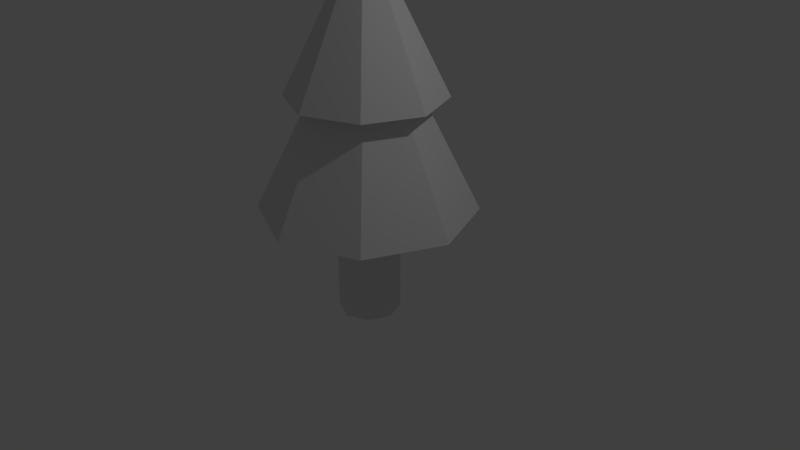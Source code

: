 # Source: tree-pine.blend  (saved by Blender 2.78.0; exported with 4.5.12 LTS)
import bpy
from mathutils import Matrix  # noqa: F401  (used for matrix-valued properties, if any)

bpy.ops.wm.read_factory_settings(use_empty=True)
scene = bpy.context.scene
scene.name = 'Scene'

# ---- collections
col_collection_1 = bpy.data.collections.new('Collection 1'); scene.collection.children.link(col_collection_1)

# ---- world
world_world = bpy.data.worlds.new('World'); scene.world = world_world
world_world.color = (0.05088, 0.05088, 0.05088)
world_world.use_sun_shadow = False
world_world.sun_shadow_jitter_overblur = 0.0
world_world.cycles.sampling_method = 'MANUAL'

# ---- cameras
cam_camera = bpy.data.cameras.new('Camera')
cam_camera.clip_end = 100.0
cam_camera.lens = 35.0
cam_camera.sensor_width = 32.0
cam_camera.sensor_height = 18.0
cam_camera.ortho_scale = 7.314
cam_camera.dof.focus_distance = 0.0
cam_camera.dof.aperture_fstop = 128.0

# ---- lights
light_lamp = bpy.data.lights.new('Lamp', 'POINT')
light_lamp.transmission_factor = 0.0
light_lamp.cutoff_distance = 30.0
light_lamp.energy = 100.0
light_lamp.shadow_buffer_clip_start = 1.001
light_lamp.shadow_soft_size = 0.1
light_lamp.shadow_maximum_resolution = 0.006
light_lamp.use_absolute_resolution = True

# ---- meshes
me_cone = bpy.data.meshes.new('Cone')
me_cone.from_pydata([(0.0, 1.0, -1.0), (0.0, 0.0, 1.0), (0.7071, 0.7071, -1.0), (1.0, -4.371e-08, -1.0), (0.7071, -0.7071, -1.0), (-8.742e-08, -1.0, -1.0), (-0.7071, -0.7071, -1.0), (-1.0, 1.192e-08, -1.0), (-0.7071, 0.7071, -1.0)], [], [(0, 1, 2), (2, 1, 3), (3, 1, 4), (4, 1, 5), (5, 1, 6), (6, 1, 7), (7, 1, 8), (8, 1, 0), (0, 2, 3, 4, 5, 6, 7, 8)])
me_cone.use_remesh_preserve_volume = False
me_cone.use_remesh_preserve_attributes = False
me_cone.use_mirror_vertex_groups = False
me_cone.update()
me_cylinder = bpy.data.meshes.new('Cylinder')
me_cylinder.from_pydata([(0.0, 0.4, -1.0), (0.0, 0.4, 1.0), (0.2828, 0.2828, -1.0), (0.2828, 0.2828, 1.0), (0.4, -1.748e-08, -1.0), (0.4, -1.748e-08, 1.0), (0.2828, -0.2828, -1.0), (0.2828, -0.2828, 1.0), (-3.497e-08, -0.4, -1.0), (-3.497e-08, -0.4, 1.0), (-0.2828, -0.2828, -1.0), (-0.2828, -0.2828, 1.0), (-0.4, 4.77e-09, -1.0), (-0.4, 4.77e-09, 1.0), (-0.2828, 0.2828, -1.0), (-0.2828, 0.2828, 1.0)], [], [(0, 1, 3, 2), (2, 3, 5, 4), (4, 5, 7, 6), (6, 7, 9, 8), (8, 9, 11, 10), (10, 11, 13, 12), (3, 1, 15, 13, 11, 9, 7, 5), (12, 13, 15, 14), (14, 15, 1, 0), (0, 2, 4, 6, 8, 10, 12, 14)])
me_cylinder.use_remesh_preserve_volume = False
me_cylinder.use_remesh_preserve_attributes = False
me_cylinder.use_mirror_vertex_groups = False
me_cylinder.update()
me_cone_001 = bpy.data.meshes.new('Cone.001')
me_cone_001.from_pydata([(0.0, 1.0, -1.0), (0.0, 0.0, 1.0), (0.7071, 0.7071, -1.0), (1.0, -4.371e-08, -1.0), (0.7071, -0.7071, -1.0), (-8.742e-08, -1.0, -1.0), (-0.7071, -0.7071, -1.0), (-1.0, 1.192e-08, -1.0), (-0.7071, 0.7071, -1.0)], [], [(0, 1, 2), (2, 1, 3), (3, 1, 4), (4, 1, 5), (5, 1, 6), (6, 1, 7), (7, 1, 8), (8, 1, 0), (0, 2, 3, 4, 5, 6, 7, 8)])
me_cone_001.use_remesh_preserve_volume = False
me_cone_001.use_remesh_preserve_attributes = False
me_cone_001.use_mirror_vertex_groups = False
me_cone_001.update()

# ---- objects
ob_cone = bpy.data.objects.new('Cone', me_cone)
ob_cylinder = bpy.data.objects.new('Cylinder', me_cylinder)
ob_lamp = bpy.data.objects.new('Lamp', light_lamp)
ob_camera = bpy.data.objects.new('Camera', cam_camera)
ob_cone_001 = bpy.data.objects.new('Cone.001', me_cone_001)

# ---- transforms, parenting, visibility, modifiers, constraints
ob_cone.location = (0.0, 0.0, 2.056)
ob_cone.scale = (1.393, 1.393, 1.393)
ob_cone.lineart.crease_threshold = 0.0
ob_cylinder.location = (0.0, 0.0, 1.0)
ob_cylinder.scale = (1.0, 1.0, 1.756)
ob_cylinder.lineart.crease_threshold = 0.0
ob_lamp.location = (4.076, 1.005, 5.904)
ob_lamp.rotation_euler = (0.6503, 0.05522, 1.866)
ob_lamp.lock_rotations_4d = False
ob_lamp.empty_display_type = 'ARROWS'
ob_lamp.color = (0.0, 0.0, 0.0, 0.0)
ob_lamp.lineart.crease_threshold = 0.0
ob_camera.location = (7.481, -6.508, 5.344)
ob_camera.rotation_euler = (1.109, 0.0, 0.8149)
ob_camera.lock_rotations_4d = False
ob_camera.empty_display_type = 'ARROWS'
ob_camera.color = (0.0, 0.0, 0.0, 0.0)
ob_camera.display_type = 'WIRE'
ob_camera.lineart.crease_threshold = 0.0
ob_cone_001.location = (0.0, 0.0, 3.111)
ob_cone_001.lineart.crease_threshold = 0.0

# ---- collection membership
col_collection_1.objects.link(ob_cone)
col_collection_1.objects.link(ob_cylinder)
col_collection_1.objects.link(ob_lamp)
col_collection_1.objects.link(ob_camera)
col_collection_1.objects.link(ob_cone_001)

# ---- scene / render settings (as saved in the file)
scene.camera = ob_camera
scene.frame_start = 1; scene.frame_end = 250; scene.frame_set(1)
scene.render.engine = 'BLENDER_EEVEE_NEXT'
scene.render.resolution_percentage = 50
scene.render.dither_intensity = 0.0
scene.cycles.use_denoising = False
scene.cycles.samples = 128
scene.cycles.sampling_pattern = 'TABULATED_SOBOL'
scene.cycles.light_sampling_threshold = 0.0
scene.cycles.use_adaptive_sampling = False
scene.cycles.use_light_tree = False
scene.cycles.blur_glossy = 0.0
scene.cycles.sample_clamp_indirect = 0.0
scene.view_settings.view_transform = 'Standard'
bpy.context.view_layer.update()
